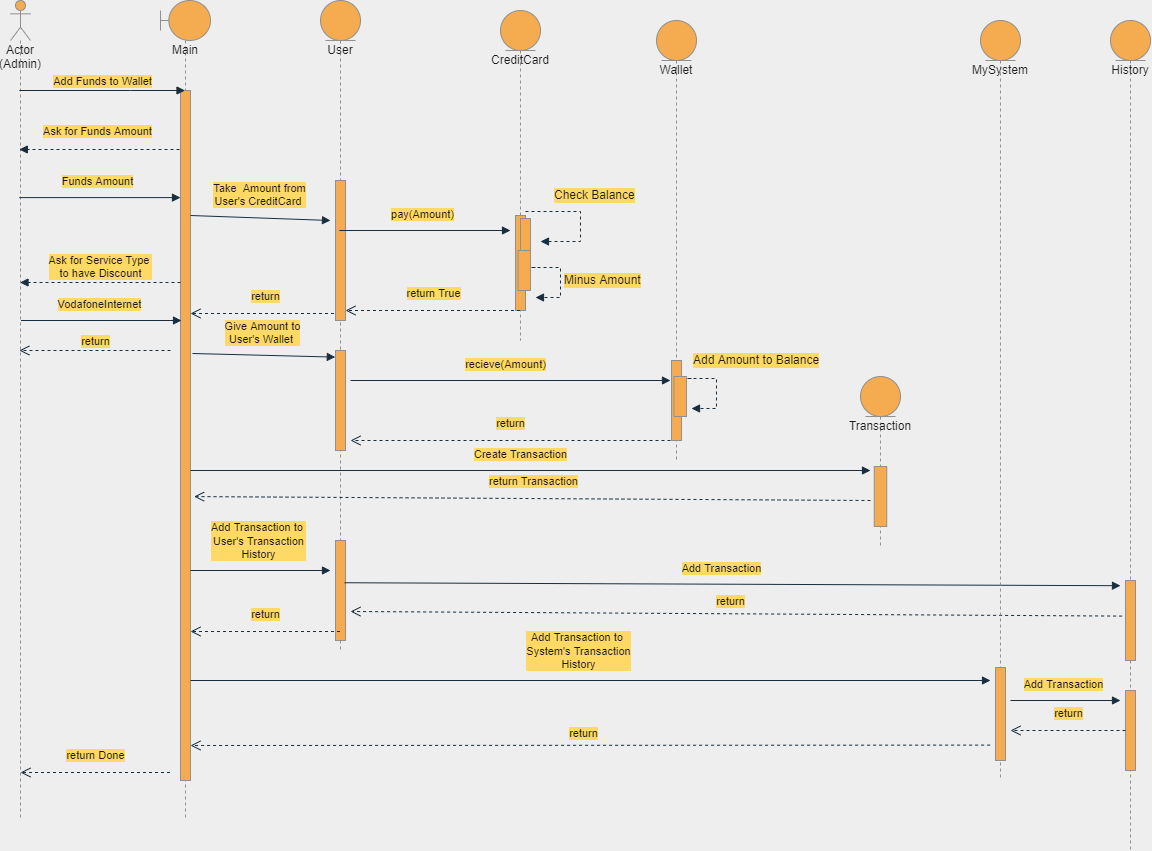

The diagram above was exported from draw.io. Its source (the exported page's mxGraphModel, read from the mxfile embedded in the PNG):
<mxGraphModel dx="1730" dy="1068" grid="1" gridSize="10" guides="1" tooltips="1" connect="1" arrows="1" fold="1" page="1" pageScale="1" pageWidth="1100" pageHeight="850" background="#EEEEEE" math="0" shadow="0">
  <root>
    <mxCell id="0" />
    <mxCell id="1" parent="0" />
    <mxCell id="0jMpJ-vofkHbIsb-wTHG-9" value="Actor&lt;br&gt;(Admin)" style="shape=umlLifeline;participant=umlActor;perimeter=lifelinePerimeter;whiteSpace=wrap;html=1;container=1;collapsible=0;recursiveResize=0;verticalAlign=top;spacingTop=36;outlineConnect=0;strokeColor=#909090;fontColor=#1A1A1A;fillColor=#F5AB50;size=40;" vertex="1" parent="1">
      <mxGeometry x="60" y="30" width="20" height="820" as="geometry" />
    </mxCell>
    <mxCell id="0jMpJ-vofkHbIsb-wTHG-10" value="Main" style="shape=umlLifeline;participant=umlBoundary;perimeter=lifelinePerimeter;whiteSpace=wrap;html=1;container=1;collapsible=0;recursiveResize=0;verticalAlign=top;spacingTop=36;outlineConnect=0;strokeColor=#909090;fontColor=#1A1A1A;fillColor=#F5AB50;" vertex="1" parent="1">
      <mxGeometry x="210" y="30" width="50" height="820" as="geometry" />
    </mxCell>
    <mxCell id="0jMpJ-vofkHbIsb-wTHG-12" value="" style="html=1;points=[];perimeter=orthogonalPerimeter;strokeColor=#909090;fontColor=#1A1A1A;fillColor=#F5AB50;" vertex="1" parent="0jMpJ-vofkHbIsb-wTHG-10">
      <mxGeometry x="20" y="90" width="10" height="690" as="geometry" />
    </mxCell>
    <mxCell id="0jMpJ-vofkHbIsb-wTHG-11" value="Add Funds to Wallet" style="html=1;verticalAlign=bottom;endArrow=block;rounded=0;strokeColor=#182E3E;fontColor=#1A1A1A;labelBackgroundColor=#FFD966;" edge="1" parent="1" source="0jMpJ-vofkHbIsb-wTHG-9" target="0jMpJ-vofkHbIsb-wTHG-10">
      <mxGeometry width="80" relative="1" as="geometry">
        <mxPoint x="90" y="120" as="sourcePoint" />
        <mxPoint x="170" y="120" as="targetPoint" />
        <Array as="points">
          <mxPoint x="180" y="120" />
        </Array>
      </mxGeometry>
    </mxCell>
    <mxCell id="0jMpJ-vofkHbIsb-wTHG-13" value="Ask for Funds Amount" style="html=1;verticalAlign=bottom;endArrow=block;rounded=0;strokeColor=#182E3E;fontColor=#1A1A1A;labelBackgroundColor=#FFD966;dashed=1;" edge="1" parent="1" target="0jMpJ-vofkHbIsb-wTHG-9">
      <mxGeometry x="0.0227" y="-9" width="80" relative="1" as="geometry">
        <mxPoint x="229" y="179" as="sourcePoint" />
        <mxPoint x="99" y="179" as="targetPoint" />
        <mxPoint as="offset" />
      </mxGeometry>
    </mxCell>
    <mxCell id="0jMpJ-vofkHbIsb-wTHG-14" value="Funds Amount" style="html=1;verticalAlign=bottom;endArrow=block;rounded=0;labelBackgroundColor=#FFD966;strokeColor=#182E3E;fontColor=#1A1A1A;entryX=0;entryY=0.645;entryDx=0;entryDy=0;entryPerimeter=0;" edge="1" parent="1" source="0jMpJ-vofkHbIsb-wTHG-9">
      <mxGeometry x="-0.0289" y="7" width="80" relative="1" as="geometry">
        <mxPoint x="74.5" y="227.10000000000002" as="sourcePoint" />
        <mxPoint x="230" y="227.10000000000002" as="targetPoint" />
        <mxPoint as="offset" />
      </mxGeometry>
    </mxCell>
    <mxCell id="0jMpJ-vofkHbIsb-wTHG-17" value="Ask for Service Type&amp;nbsp;&lt;br&gt;to have Discount" style="html=1;verticalAlign=bottom;endArrow=block;rounded=0;labelBackgroundColor=#FFD966;strokeColor=#182E3E;fontColor=#1A1A1A;dashed=1;" edge="1" parent="1">
      <mxGeometry width="80" relative="1" as="geometry">
        <mxPoint x="230" y="312" as="sourcePoint" />
        <mxPoint x="69.5" y="312" as="targetPoint" />
      </mxGeometry>
    </mxCell>
    <mxCell id="0jMpJ-vofkHbIsb-wTHG-18" value="return" style="html=1;verticalAlign=bottom;endArrow=open;dashed=1;endSize=8;rounded=0;labelBackgroundColor=#FFD966;strokeColor=#182E3E;fontColor=#1A1A1A;" edge="1" parent="1">
      <mxGeometry x="-0.0028" y="-8" relative="1" as="geometry">
        <mxPoint x="389.5" y="343" as="sourcePoint" />
        <mxPoint x="240" y="343" as="targetPoint" />
        <mxPoint as="offset" />
      </mxGeometry>
    </mxCell>
    <mxCell id="0jMpJ-vofkHbIsb-wTHG-19" value="return" style="html=1;verticalAlign=bottom;endArrow=open;dashed=1;endSize=8;rounded=0;labelBackgroundColor=#FFD966;strokeColor=#182E3E;fontColor=#1A1A1A;" edge="1" parent="1" target="0jMpJ-vofkHbIsb-wTHG-9">
      <mxGeometry relative="1" as="geometry">
        <mxPoint x="220" y="380" as="sourcePoint" />
        <mxPoint x="80" y="380" as="targetPoint" />
      </mxGeometry>
    </mxCell>
    <mxCell id="0jMpJ-vofkHbIsb-wTHG-28" value="VodafoneInternet" style="html=1;verticalAlign=bottom;endArrow=block;rounded=0;labelBackgroundColor=#FFD966;strokeColor=#182E3E;fontColor=#1A1A1A;entryX=0;entryY=0.645;entryDx=0;entryDy=0;entryPerimeter=0;" edge="1" parent="1">
      <mxGeometry x="-0.0289" y="7" width="80" relative="1" as="geometry">
        <mxPoint x="70.5" y="350" as="sourcePoint" />
        <mxPoint x="231" y="350" as="targetPoint" />
        <mxPoint as="offset" />
      </mxGeometry>
    </mxCell>
    <mxCell id="0jMpJ-vofkHbIsb-wTHG-31" value="Take&amp;nbsp; Amount from&lt;br&gt;User's CreditCard&amp;nbsp;" style="html=1;verticalAlign=bottom;endArrow=block;rounded=0;labelBackgroundColor=#FFD966;strokeColor=#182E3E;fontColor=#1A1A1A;" edge="1" parent="1">
      <mxGeometry x="-0.0289" y="7" width="80" relative="1" as="geometry">
        <mxPoint x="240" y="245" as="sourcePoint" />
        <mxPoint x="380" y="250" as="targetPoint" />
        <mxPoint as="offset" />
      </mxGeometry>
    </mxCell>
    <mxCell id="0jMpJ-vofkHbIsb-wTHG-33" value="User" style="shape=umlLifeline;participant=umlEntity;perimeter=lifelinePerimeter;whiteSpace=wrap;html=1;container=1;collapsible=0;recursiveResize=0;verticalAlign=top;spacingTop=36;outlineConnect=0;strokeColor=#909090;fontColor=#1A1A1A;fillColor=#F5AB50;" vertex="1" parent="1">
      <mxGeometry x="370" y="30" width="40" height="650" as="geometry" />
    </mxCell>
    <mxCell id="0jMpJ-vofkHbIsb-wTHG-47" value="" style="html=1;points=[];perimeter=orthogonalPerimeter;strokeColor=#909090;fontColor=#1A1A1A;fillColor=#F5AB50;" vertex="1" parent="0jMpJ-vofkHbIsb-wTHG-33">
      <mxGeometry x="15" y="180" width="10" height="140" as="geometry" />
    </mxCell>
    <mxCell id="0jMpJ-vofkHbIsb-wTHG-61" value="" style="html=1;points=[];perimeter=orthogonalPerimeter;strokeColor=#909090;fontColor=#1A1A1A;fillColor=#F5AB50;" vertex="1" parent="0jMpJ-vofkHbIsb-wTHG-33">
      <mxGeometry x="15" y="350" width="10" height="100" as="geometry" />
    </mxCell>
    <mxCell id="0jMpJ-vofkHbIsb-wTHG-56" value="" style="html=1;points=[];perimeter=orthogonalPerimeter;strokeColor=#909090;fontColor=#1A1A1A;fillColor=#F5AB50;" vertex="1" parent="0jMpJ-vofkHbIsb-wTHG-33">
      <mxGeometry x="15" y="540" width="10" height="100" as="geometry" />
    </mxCell>
    <mxCell id="0jMpJ-vofkHbIsb-wTHG-34" value="CreditCard" style="shape=umlLifeline;participant=umlEntity;perimeter=lifelinePerimeter;whiteSpace=wrap;html=1;container=1;collapsible=0;recursiveResize=0;verticalAlign=top;spacingTop=36;outlineConnect=0;strokeColor=#909090;fontColor=#1A1A1A;fillColor=#F5AB50;" vertex="1" parent="1">
      <mxGeometry x="550" y="40" width="40" height="330" as="geometry" />
    </mxCell>
    <mxCell id="0jMpJ-vofkHbIsb-wTHG-36" value="" style="html=1;points=[];perimeter=orthogonalPerimeter;strokeColor=#909090;fontColor=#1A1A1A;fillColor=#F5AB50;" vertex="1" parent="0jMpJ-vofkHbIsb-wTHG-34">
      <mxGeometry x="15" y="205" width="10" height="95" as="geometry" />
    </mxCell>
    <mxCell id="0jMpJ-vofkHbIsb-wTHG-37" value="&lt;span style=&quot;font-size: 12px; text-align: center;&quot;&gt;Check Balance&lt;/span&gt;" style="edgeStyle=orthogonalEdgeStyle;html=1;align=left;spacingLeft=2;endArrow=block;rounded=0;dashed=1;labelBackgroundColor=#FFD966;strokeColor=#182E3E;fontColor=#1A1A1A;startArrow=none;" edge="1" parent="0jMpJ-vofkHbIsb-wTHG-34">
      <mxGeometry x="-0.6" y="16" relative="1" as="geometry">
        <mxPoint x="25" y="201" as="sourcePoint" />
        <Array as="points">
          <mxPoint x="80" y="201" />
          <mxPoint x="80" y="231" />
        </Array>
        <mxPoint x="40" y="231" as="targetPoint" />
        <mxPoint as="offset" />
      </mxGeometry>
    </mxCell>
    <mxCell id="0jMpJ-vofkHbIsb-wTHG-40" value="" style="html=1;points=[];perimeter=orthogonalPerimeter;strokeColor=#909090;fontColor=#1A1A1A;fillColor=#F5AB50;" vertex="1" parent="0jMpJ-vofkHbIsb-wTHG-34">
      <mxGeometry x="20" y="208" width="10" height="40" as="geometry" />
    </mxCell>
    <mxCell id="0jMpJ-vofkHbIsb-wTHG-45" value="" style="html=1;points=[];perimeter=orthogonalPerimeter;strokeColor=#909090;fontColor=#1A1A1A;fillColor=#F5AB50;" vertex="1" parent="0jMpJ-vofkHbIsb-wTHG-34">
      <mxGeometry x="17.5" y="240" width="12.5" height="40" as="geometry" />
    </mxCell>
    <mxCell id="0jMpJ-vofkHbIsb-wTHG-35" value="pay(Amount)" style="html=1;verticalAlign=bottom;endArrow=block;rounded=0;labelBackgroundColor=#FFD966;strokeColor=#182E3E;fontColor=#1A1A1A;" edge="1" parent="1" source="0jMpJ-vofkHbIsb-wTHG-33">
      <mxGeometry x="-0.0289" y="7" width="80" relative="1" as="geometry">
        <mxPoint x="410" y="260" as="sourcePoint" />
        <mxPoint x="560" y="260" as="targetPoint" />
        <mxPoint as="offset" />
      </mxGeometry>
    </mxCell>
    <mxCell id="0jMpJ-vofkHbIsb-wTHG-44" value="&lt;div style=&quot;text-align: center;&quot;&gt;&lt;span style=&quot;font-size: 12px;&quot;&gt;Minus Amount&lt;/span&gt;&lt;/div&gt;" style="edgeStyle=orthogonalEdgeStyle;html=1;align=left;spacingLeft=2;endArrow=block;rounded=0;entryX=1;entryY=0;dashed=1;labelBackgroundColor=#FFD966;strokeColor=#182E3E;fontColor=#1A1A1A;startArrow=none;" edge="1" parent="1">
      <mxGeometry x="0.0667" relative="1" as="geometry">
        <mxPoint x="585" y="297" as="sourcePoint" />
        <Array as="points">
          <mxPoint x="580" y="297" />
          <mxPoint x="610" y="297" />
          <mxPoint x="610" y="327" />
        </Array>
        <mxPoint x="585" y="327" as="targetPoint" />
        <mxPoint as="offset" />
      </mxGeometry>
    </mxCell>
    <mxCell id="0jMpJ-vofkHbIsb-wTHG-46" value="return True" style="html=1;verticalAlign=bottom;endArrow=open;dashed=1;endSize=8;rounded=0;labelBackgroundColor=#FFD966;strokeColor=#182E3E;fontColor=#1A1A1A;" edge="1" parent="1" source="0jMpJ-vofkHbIsb-wTHG-34">
      <mxGeometry x="-0.0028" y="-8" relative="1" as="geometry">
        <mxPoint x="544.5" y="340" as="sourcePoint" />
        <mxPoint x="395" y="340" as="targetPoint" />
        <mxPoint as="offset" />
      </mxGeometry>
    </mxCell>
    <mxCell id="0jMpJ-vofkHbIsb-wTHG-48" value="Give Amount to&lt;br&gt;User's Wallet&amp;nbsp;" style="html=1;verticalAlign=bottom;endArrow=block;rounded=0;labelBackgroundColor=#FFD966;strokeColor=#182E3E;fontColor=#1A1A1A;entryX=-0.22;entryY=0.041;entryDx=0;entryDy=0;entryPerimeter=0;" edge="1" parent="1">
      <mxGeometry x="-0.0289" y="7" width="80" relative="1" as="geometry">
        <mxPoint x="242" y="383" as="sourcePoint" />
        <mxPoint x="384.79999999999995" y="386.61" as="targetPoint" />
        <mxPoint as="offset" />
      </mxGeometry>
    </mxCell>
    <mxCell id="0jMpJ-vofkHbIsb-wTHG-49" value="Wallet" style="shape=umlLifeline;participant=umlEntity;perimeter=lifelinePerimeter;whiteSpace=wrap;html=1;container=1;collapsible=0;recursiveResize=0;verticalAlign=top;spacingTop=36;outlineConnect=0;strokeColor=#909090;fontColor=#1A1A1A;fillColor=#F5AB50;" vertex="1" parent="1">
      <mxGeometry x="706" y="50" width="40" height="440" as="geometry" />
    </mxCell>
    <mxCell id="0jMpJ-vofkHbIsb-wTHG-50" value="" style="html=1;points=[];perimeter=orthogonalPerimeter;strokeColor=#909090;fontColor=#1A1A1A;fillColor=#F5AB50;" vertex="1" parent="0jMpJ-vofkHbIsb-wTHG-49">
      <mxGeometry x="15" y="340" width="10" height="80" as="geometry" />
    </mxCell>
    <mxCell id="0jMpJ-vofkHbIsb-wTHG-51" value="recieve(Amount)" style="html=1;verticalAlign=bottom;endArrow=block;rounded=0;labelBackgroundColor=#FFD966;strokeColor=#182E3E;fontColor=#1A1A1A;" edge="1" parent="1">
      <mxGeometry x="-0.0289" y="7" width="80" relative="1" as="geometry">
        <mxPoint x="400" y="410" as="sourcePoint" />
        <mxPoint x="720" y="410" as="targetPoint" />
        <mxPoint as="offset" />
      </mxGeometry>
    </mxCell>
    <mxCell id="0jMpJ-vofkHbIsb-wTHG-52" value="" style="html=1;points=[];perimeter=orthogonalPerimeter;strokeColor=#909090;fontColor=#1A1A1A;fillColor=#F5AB50;" vertex="1" parent="1">
      <mxGeometry x="723.5" y="406" width="12.5" height="40" as="geometry" />
    </mxCell>
    <mxCell id="0jMpJ-vofkHbIsb-wTHG-53" value="&lt;div style=&quot;text-align: center;&quot;&gt;&lt;span style=&quot;font-size: 12px;&quot;&gt;Add Amount to Balance&lt;/span&gt;&lt;/div&gt;" style="edgeStyle=orthogonalEdgeStyle;html=1;align=left;spacingLeft=2;endArrow=block;rounded=0;entryX=1;entryY=0;dashed=1;labelBackgroundColor=#FFD966;strokeColor=#182E3E;fontColor=#1A1A1A;startArrow=none;" edge="1" parent="1">
      <mxGeometry x="-0.8" y="18" relative="1" as="geometry">
        <mxPoint x="741" y="408" as="sourcePoint" />
        <Array as="points">
          <mxPoint x="736" y="408" />
          <mxPoint x="766" y="408" />
          <mxPoint x="766" y="438" />
        </Array>
        <mxPoint x="741" y="438" as="targetPoint" />
        <mxPoint as="offset" />
      </mxGeometry>
    </mxCell>
    <mxCell id="0jMpJ-vofkHbIsb-wTHG-54" value="return" style="html=1;verticalAlign=bottom;endArrow=open;dashed=1;endSize=8;rounded=0;labelBackgroundColor=#FFD966;strokeColor=#182E3E;fontColor=#1A1A1A;" edge="1" parent="1">
      <mxGeometry x="-0.0028" y="-8" relative="1" as="geometry">
        <mxPoint x="720" y="470" as="sourcePoint" />
        <mxPoint x="400" y="470" as="targetPoint" />
        <mxPoint as="offset" />
      </mxGeometry>
    </mxCell>
    <mxCell id="0jMpJ-vofkHbIsb-wTHG-55" value="Transaction" style="shape=umlLifeline;participant=umlEntity;perimeter=lifelinePerimeter;whiteSpace=wrap;html=1;container=1;collapsible=0;recursiveResize=0;verticalAlign=top;spacingTop=36;outlineConnect=0;strokeColor=#909090;fontColor=#1A1A1A;fillColor=#F5AB50;" vertex="1" parent="1">
      <mxGeometry x="910" y="406" width="40" height="172" as="geometry" />
    </mxCell>
    <mxCell id="0jMpJ-vofkHbIsb-wTHG-57" value="" style="html=1;points=[];perimeter=orthogonalPerimeter;strokeColor=#909090;fontColor=#1A1A1A;fillColor=#F5AB50;" vertex="1" parent="0jMpJ-vofkHbIsb-wTHG-55">
      <mxGeometry x="13.75" y="90" width="12.5" height="60" as="geometry" />
    </mxCell>
    <mxCell id="0jMpJ-vofkHbIsb-wTHG-59" value="Create Transaction" style="html=1;verticalAlign=bottom;endArrow=block;rounded=0;labelBackgroundColor=#FFD966;strokeColor=#182E3E;fontColor=#1A1A1A;" edge="1" parent="1">
      <mxGeometry x="-0.0289" y="7" width="80" relative="1" as="geometry">
        <mxPoint x="240" y="500" as="sourcePoint" />
        <mxPoint x="920" y="500" as="targetPoint" />
        <mxPoint as="offset" />
      </mxGeometry>
    </mxCell>
    <mxCell id="0jMpJ-vofkHbIsb-wTHG-60" value="return Transaction" style="html=1;verticalAlign=bottom;endArrow=open;dashed=1;endSize=8;rounded=0;labelBackgroundColor=#FFD966;strokeColor=#182E3E;fontColor=#1A1A1A;entryX=1.36;entryY=0.892;entryDx=0;entryDy=0;entryPerimeter=0;" edge="1" parent="1">
      <mxGeometry x="-0.0028" y="-8" relative="1" as="geometry">
        <mxPoint x="920" y="530" as="sourcePoint" />
        <mxPoint x="243.5999999999999" y="526.0799999999999" as="targetPoint" />
        <mxPoint as="offset" />
      </mxGeometry>
    </mxCell>
    <mxCell id="0jMpJ-vofkHbIsb-wTHG-62" value="Add Transaction to&amp;nbsp;&lt;br&gt;User's Transaction&lt;br&gt;History" style="html=1;verticalAlign=bottom;endArrow=block;rounded=0;labelBackgroundColor=#FFD966;strokeColor=#182E3E;fontColor=#1A1A1A;" edge="1" parent="1">
      <mxGeometry x="-0.0289" y="7" width="80" relative="1" as="geometry">
        <mxPoint x="240" y="600" as="sourcePoint" />
        <mxPoint x="380" y="600" as="targetPoint" />
        <mxPoint as="offset" />
      </mxGeometry>
    </mxCell>
    <mxCell id="0jMpJ-vofkHbIsb-wTHG-63" value="History" style="shape=umlLifeline;participant=umlEntity;perimeter=lifelinePerimeter;whiteSpace=wrap;html=1;container=1;collapsible=0;recursiveResize=0;verticalAlign=top;spacingTop=36;outlineConnect=0;strokeColor=#909090;fontColor=#1A1A1A;fillColor=#F5AB50;" vertex="1" parent="1">
      <mxGeometry x="1160" y="50" width="40" height="830" as="geometry" />
    </mxCell>
    <mxCell id="0jMpJ-vofkHbIsb-wTHG-64" value="" style="html=1;points=[];perimeter=orthogonalPerimeter;strokeColor=#909090;fontColor=#1A1A1A;fillColor=#F5AB50;" vertex="1" parent="0jMpJ-vofkHbIsb-wTHG-63">
      <mxGeometry x="15" y="560" width="10" height="80" as="geometry" />
    </mxCell>
    <mxCell id="0jMpJ-vofkHbIsb-wTHG-70" value="" style="html=1;points=[];perimeter=orthogonalPerimeter;strokeColor=#909090;fontColor=#1A1A1A;fillColor=#F5AB50;" vertex="1" parent="0jMpJ-vofkHbIsb-wTHG-63">
      <mxGeometry x="15" y="670" width="10" height="80" as="geometry" />
    </mxCell>
    <mxCell id="0jMpJ-vofkHbIsb-wTHG-65" value="Add Transaction" style="html=1;verticalAlign=bottom;endArrow=block;rounded=0;labelBackgroundColor=#FFD966;strokeColor=#182E3E;fontColor=#1A1A1A;exitX=0.9;exitY=0.525;exitDx=0;exitDy=0;exitPerimeter=0;entryX=-0.5;entryY=0.065;entryDx=0;entryDy=0;entryPerimeter=0;" edge="1" parent="1" target="0jMpJ-vofkHbIsb-wTHG-64">
      <mxGeometry x="-0.0289" y="7" width="80" relative="1" as="geometry">
        <mxPoint x="394" y="612.25" as="sourcePoint" />
        <mxPoint x="1005" y="612.25" as="targetPoint" />
        <mxPoint as="offset" />
      </mxGeometry>
    </mxCell>
    <mxCell id="0jMpJ-vofkHbIsb-wTHG-66" value="return" style="html=1;verticalAlign=bottom;endArrow=open;dashed=1;endSize=8;rounded=0;labelBackgroundColor=#FFD966;strokeColor=#182E3E;fontColor=#1A1A1A;exitX=-0.34;exitY=0.445;exitDx=0;exitDy=0;exitPerimeter=0;" edge="1" parent="1" source="0jMpJ-vofkHbIsb-wTHG-64">
      <mxGeometry x="0.0151" y="-3" relative="1" as="geometry">
        <mxPoint x="1179.5" y="641" as="sourcePoint" />
        <mxPoint x="400" y="641" as="targetPoint" />
        <mxPoint as="offset" />
      </mxGeometry>
    </mxCell>
    <mxCell id="0jMpJ-vofkHbIsb-wTHG-67" value="MySystem" style="shape=umlLifeline;participant=umlEntity;perimeter=lifelinePerimeter;whiteSpace=wrap;html=1;container=1;collapsible=0;recursiveResize=0;verticalAlign=top;spacingTop=36;outlineConnect=0;strokeColor=#909090;fontColor=#1A1A1A;fillColor=#F5AB50;" vertex="1" parent="1">
      <mxGeometry x="1030" y="50" width="40" height="760" as="geometry" />
    </mxCell>
    <mxCell id="0jMpJ-vofkHbIsb-wTHG-68" value="" style="html=1;points=[];perimeter=orthogonalPerimeter;strokeColor=#909090;fontColor=#1A1A1A;fillColor=#F5AB50;" vertex="1" parent="0jMpJ-vofkHbIsb-wTHG-67">
      <mxGeometry x="15" y="647" width="10" height="93" as="geometry" />
    </mxCell>
    <mxCell id="0jMpJ-vofkHbIsb-wTHG-69" value="Add Transaction to&amp;nbsp;&lt;br&gt;System's Transaction&lt;br&gt;History" style="html=1;verticalAlign=bottom;endArrow=block;rounded=0;labelBackgroundColor=#FFD966;strokeColor=#182E3E;fontColor=#1A1A1A;" edge="1" parent="1">
      <mxGeometry x="-0.0289" y="7" width="80" relative="1" as="geometry">
        <mxPoint x="240" y="710" as="sourcePoint" />
        <mxPoint x="1040" y="710" as="targetPoint" />
        <mxPoint as="offset" />
      </mxGeometry>
    </mxCell>
    <mxCell id="0jMpJ-vofkHbIsb-wTHG-71" value="Add Transaction" style="html=1;verticalAlign=bottom;endArrow=block;rounded=0;labelBackgroundColor=#FFD966;strokeColor=#182E3E;fontColor=#1A1A1A;" edge="1" parent="1">
      <mxGeometry x="-0.0289" y="7" width="80" relative="1" as="geometry">
        <mxPoint x="1060" y="730" as="sourcePoint" />
        <mxPoint x="1170" y="730" as="targetPoint" />
        <mxPoint as="offset" />
      </mxGeometry>
    </mxCell>
    <mxCell id="0jMpJ-vofkHbIsb-wTHG-72" value="return" style="html=1;verticalAlign=bottom;endArrow=open;dashed=1;endSize=8;rounded=0;labelBackgroundColor=#FFD966;strokeColor=#182E3E;fontColor=#1A1A1A;" edge="1" parent="1" source="0jMpJ-vofkHbIsb-wTHG-70">
      <mxGeometry x="-0.0028" y="-8" relative="1" as="geometry">
        <mxPoint x="1149.5" y="850" as="sourcePoint" />
        <mxPoint x="1060" y="760" as="targetPoint" />
        <mxPoint as="offset" />
      </mxGeometry>
    </mxCell>
    <mxCell id="0jMpJ-vofkHbIsb-wTHG-73" value="return" style="html=1;verticalAlign=bottom;endArrow=open;dashed=1;endSize=8;rounded=0;labelBackgroundColor=#FFD966;strokeColor=#182E3E;fontColor=#1A1A1A;" edge="1" parent="1">
      <mxGeometry x="-0.0028" y="-8" relative="1" as="geometry">
        <mxPoint x="389.5" y="661" as="sourcePoint" />
        <mxPoint x="240" y="661" as="targetPoint" />
        <mxPoint as="offset" />
      </mxGeometry>
    </mxCell>
    <mxCell id="0jMpJ-vofkHbIsb-wTHG-74" value="return" style="html=1;verticalAlign=bottom;endArrow=open;dashed=1;endSize=8;rounded=0;labelBackgroundColor=#FFD966;strokeColor=#182E3E;fontColor=#1A1A1A;exitX=-0.34;exitY=0.445;exitDx=0;exitDy=0;exitPerimeter=0;" edge="1" parent="1">
      <mxGeometry x="0.0151" y="-3" relative="1" as="geometry">
        <mxPoint x="1039.6" y="774.5999999999999" as="sourcePoint" />
        <mxPoint x="240" y="775" as="targetPoint" />
        <mxPoint as="offset" />
      </mxGeometry>
    </mxCell>
    <mxCell id="0jMpJ-vofkHbIsb-wTHG-75" value="return Done" style="html=1;verticalAlign=bottom;endArrow=open;dashed=1;endSize=8;rounded=0;labelBackgroundColor=#FFD966;strokeColor=#182E3E;fontColor=#1A1A1A;" edge="1" parent="1">
      <mxGeometry x="-0.0028" y="-8" relative="1" as="geometry">
        <mxPoint x="219.5" y="802" as="sourcePoint" />
        <mxPoint x="70" y="802" as="targetPoint" />
        <mxPoint as="offset" />
      </mxGeometry>
    </mxCell>
  </root>
</mxGraphModel>